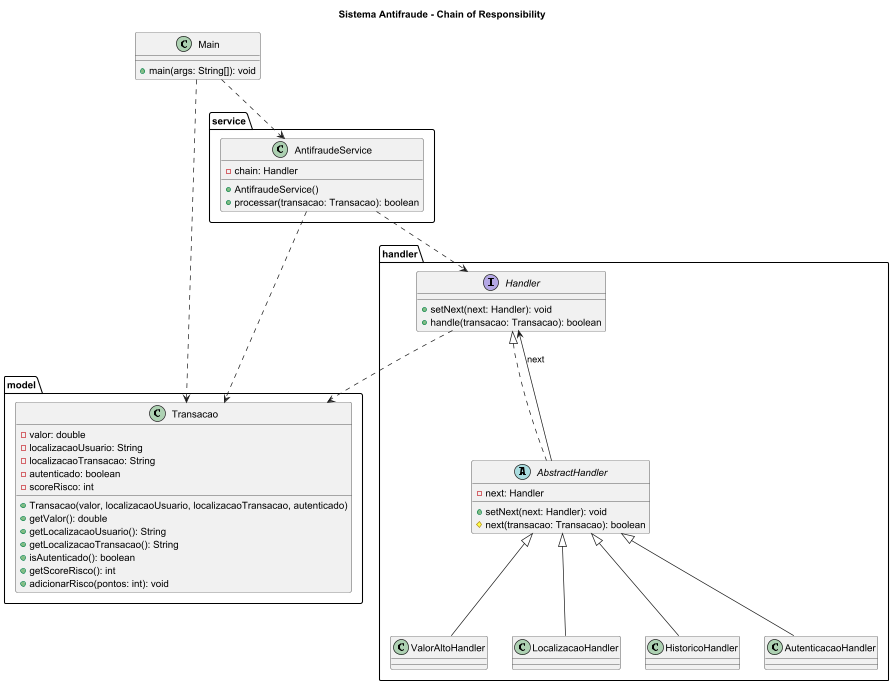

The diagram above was rendered by PlantUML. Its source (embedded in the PNG):
@startuml
title Sistema Antifraude - Chain of Responsibility

' ========================
' MODEL
' ========================
package model {

    class Transacao {
        - valor: double
        - localizacaoUsuario: String
        - localizacaoTransacao: String
        - autenticado: boolean
        - scoreRisco: int

        + Transacao(valor, localizacaoUsuario, localizacaoTransacao, autenticado)
        + getValor(): double
        + getLocalizacaoUsuario(): String
        + getLocalizacaoTransacao(): String
        + isAutenticado(): boolean
        + getScoreRisco(): int
        + adicionarRisco(pontos: int): void
    }
}

' ========================
' HANDLER (CHAIN)
' ========================
package handler {

    interface Handler {
        + setNext(next: Handler): void
        + handle(transacao: Transacao): boolean
    }

    abstract class AbstractHandler {
        - next: Handler
        + setNext(next: Handler): void
        # next(transacao: Transacao): boolean
    }

    class ValorAltoHandler
    class LocalizacaoHandler
    class HistoricoHandler
    class AutenticacaoHandler

    ' HERANÇA / IMPLEMENTAÇÃO
    Handler <|.. AbstractHandler
    AbstractHandler <|-- ValorAltoHandler
    AbstractHandler <|-- LocalizacaoHandler
    AbstractHandler <|-- HistoricoHandler
    AbstractHandler <|-- AutenticacaoHandler

    ' ASSOCIAÇÃO DA CADEIA
    AbstractHandler --> Handler : next
}

' ========================
' SERVICE
' ========================
package service {

    class AntifraudeService {
        - chain: Handler
        + AntifraudeService()
        + processar(transacao: Transacao): boolean
    }
}

' ========================
' MAIN
' ========================
class Main {
    + main(args: String[]): void
}

' ========================
' RELACIONAMENTOS
' ========================

' Dependências (uso)
Handler ..> Transacao
AntifraudeService ..> Handler
AntifraudeService ..> Transacao
Main ..> AntifraudeService
Main ..> Transacao

@enduml